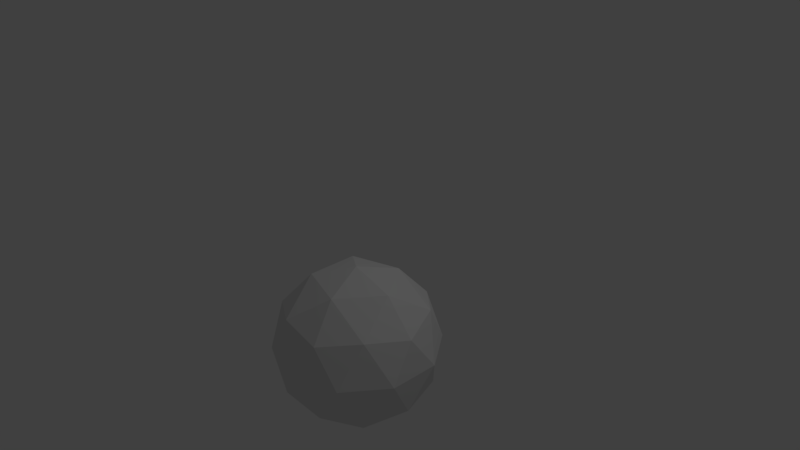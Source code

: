 # Source: rock.blend  (saved by Blender 2.78.0; exported with 4.5.12 LTS)
import bpy
from mathutils import Matrix  # noqa: F401  (used for matrix-valued properties, if any)

bpy.ops.wm.read_factory_settings(use_empty=True)
scene = bpy.context.scene
scene.name = 'Scene'

# ---- collections
col_collection_1 = bpy.data.collections.new('Collection 1'); scene.collection.children.link(col_collection_1)

# ---- world
world_world = bpy.data.worlds.new('World'); scene.world = world_world
world_world.color = (0.05088, 0.05088, 0.05088)
world_world.use_sun_shadow = False
world_world.sun_shadow_jitter_overblur = 0.0
world_world.cycles.sampling_method = 'MANUAL'

# ---- cameras
cam_camera = bpy.data.cameras.new('Camera')
cam_camera.clip_end = 100.0
cam_camera.lens = 35.0
cam_camera.sensor_width = 32.0
cam_camera.sensor_height = 18.0
cam_camera.ortho_scale = 7.314
cam_camera.dof.focus_distance = 0.0
cam_camera.dof.aperture_fstop = 128.0

# ---- lights
light_lamp = bpy.data.lights.new('Lamp', 'POINT')
light_lamp.transmission_factor = 0.0
light_lamp.cutoff_distance = 30.0
light_lamp.energy = 100.0
light_lamp.shadow_buffer_clip_start = 1.001
light_lamp.shadow_soft_size = 0.1
light_lamp.shadow_maximum_resolution = 0.006
light_lamp.use_absolute_resolution = True

# ---- meshes
me_icosphere = bpy.data.meshes.new('Icosphere')
me_icosphere.from_pydata([(0.0, 0.0, -1.0), (0.7236, -0.5257, -0.4472), (-0.2764, -0.8506, -0.4472), (-0.8944, 0.0, -0.4472), (-0.2764, 0.8506, -0.4472), (0.7236, 0.5257, -0.4472), (0.2764, -0.8506, 0.4472), (-0.7236, -0.5257, 0.4472), (-0.7236, 0.5257, 0.4472), (0.2764, 0.8506, 0.4472), (0.8944, 0.0, 0.4472), (0.0, 0.0, 1.0), (-0.1625, -0.5, -0.8507), (0.4253, -0.309, -0.8507), (0.2629, -0.809, -0.5257), (0.8506, 0.0, -0.5257), (0.4253, 0.309, -0.8507), (-0.5257, 0.0, -0.8507), (-0.6882, -0.5, -0.5257), (-0.1625, 0.5, -0.8507), (-0.6882, 0.5, -0.5257), (0.2629, 0.809, -0.5257), (0.9511, -0.309, 0.0), (0.9511, 0.309, 0.0), (0.0, -1.0, 0.0), (0.5878, -0.809, 0.0), (-0.9511, -0.309, 0.0), (-0.5878, -0.809, 0.0), (-0.5878, 0.809, 0.0), (-0.9511, 0.309, 0.0), (0.5878, 0.809, 0.0), (0.0, 1.0, 0.0), (0.6882, -0.5, 0.5257), (-0.2629, -0.809, 0.5257), (-0.8506, 0.0, 0.5257), (-0.2629, 0.809, 0.5257), (0.6882, 0.5, 0.5257), (0.1625, -0.5, 0.8507), (0.5257, 0.0, 0.8507), (-0.4253, -0.309, 0.8507), (-0.4253, 0.309, 0.8507), (0.1625, 0.5, 0.8507)], [], [(0, 13, 12), (1, 13, 15), (0, 12, 17), (0, 17, 19), (0, 19, 16), (1, 15, 22), (2, 14, 24), (3, 18, 26), (4, 20, 28), (5, 21, 30), (1, 22, 25), (2, 24, 27), (3, 26, 29), (4, 28, 31), (5, 30, 23), (6, 32, 37), (7, 33, 39), (8, 34, 40), (9, 35, 41), (10, 36, 38), (38, 41, 11), (38, 36, 41), (36, 9, 41), (41, 40, 11), (41, 35, 40), (35, 8, 40), (40, 39, 11), (40, 34, 39), (34, 7, 39), (39, 37, 11), (39, 33, 37), (33, 6, 37), (37, 38, 11), (37, 32, 38), (32, 10, 38), (23, 36, 10), (23, 30, 36), (30, 9, 36), (31, 35, 9), (31, 28, 35), (28, 8, 35), (29, 34, 8), (29, 26, 34), (26, 7, 34), (27, 33, 7), (27, 24, 33), (24, 6, 33), (25, 32, 6), (25, 22, 32), (22, 10, 32), (30, 31, 9), (30, 21, 31), (21, 4, 31), (28, 29, 8), (28, 20, 29), (20, 3, 29), (26, 27, 7), (26, 18, 27), (18, 2, 27), (24, 25, 6), (24, 14, 25), (14, 1, 25), (22, 23, 10), (22, 15, 23), (15, 5, 23), (16, 21, 5), (16, 19, 21), (19, 4, 21), (19, 20, 4), (19, 17, 20), (17, 3, 20), (17, 18, 3), (17, 12, 18), (12, 2, 18), (15, 16, 5), (15, 13, 16), (13, 0, 16), (12, 14, 2), (12, 13, 14), (13, 1, 14)])
me_icosphere.use_remesh_preserve_volume = False
me_icosphere.use_remesh_preserve_attributes = False
me_icosphere.use_mirror_vertex_groups = False
me_icosphere.update()

# ---- objects
ob_icosphere = bpy.data.objects.new('Icosphere', me_icosphere)
ob_lamp = bpy.data.objects.new('Lamp', light_lamp)
ob_camera = bpy.data.objects.new('Camera', cam_camera)

# ---- transforms, parenting, visibility, modifiers, constraints
ob_icosphere.location = (0.9233, -1.0, -0.4276)
ob_icosphere.lineart.crease_threshold = 0.0
ob_lamp.location = (4.076, 1.005, 5.904)
ob_lamp.rotation_euler = (0.6503, 0.05522, 1.866)
ob_lamp.lock_rotations_4d = False
ob_lamp.empty_display_type = 'ARROWS'
ob_lamp.color = (0.0, 0.0, 0.0, 0.0)
ob_lamp.lineart.crease_threshold = 0.0
ob_camera.location = (7.481, -6.508, 5.344)
ob_camera.rotation_euler = (1.109, 0.0, 0.8149)
ob_camera.lock_rotations_4d = False
ob_camera.empty_display_type = 'ARROWS'
ob_camera.color = (0.0, 0.0, 0.0, 0.0)
ob_camera.display_type = 'WIRE'
ob_camera.lineart.crease_threshold = 0.0

# ---- collection membership
col_collection_1.objects.link(ob_icosphere)
col_collection_1.objects.link(ob_lamp)
col_collection_1.objects.link(ob_camera)

# ---- scene / render settings (as saved in the file)
scene.camera = ob_camera
scene.frame_start = 1; scene.frame_end = 250; scene.frame_set(1)
scene.render.engine = 'BLENDER_EEVEE_NEXT'
scene.render.resolution_percentage = 50
scene.render.dither_intensity = 0.0
scene.cycles.use_denoising = False
scene.cycles.samples = 128
scene.cycles.sampling_pattern = 'TABULATED_SOBOL'
scene.cycles.light_sampling_threshold = 0.0
scene.cycles.use_adaptive_sampling = False
scene.cycles.use_light_tree = False
scene.cycles.blur_glossy = 0.0
scene.cycles.sample_clamp_indirect = 0.0
scene.view_settings.view_transform = 'Standard'
bpy.context.view_layer.update()
